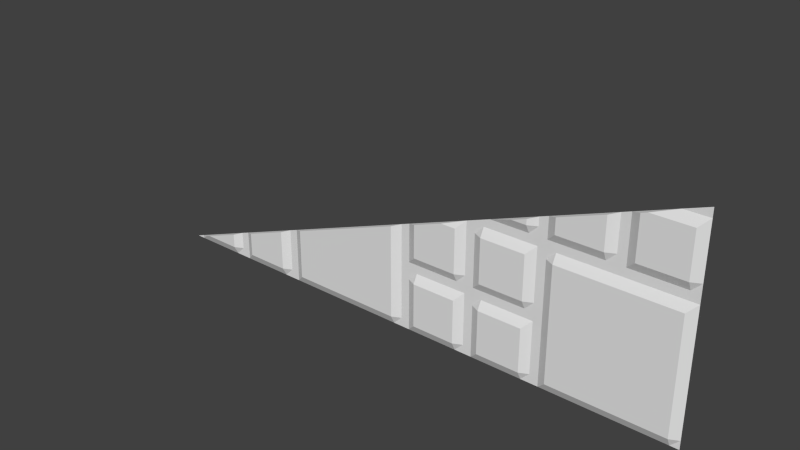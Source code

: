 # Source: med1_7_slice96high.blend  (saved by Blender 2.76.0; exported with 4.5.12 LTS)
import bpy
from mathutils import Matrix  # noqa: F401  (used for matrix-valued properties, if any)

bpy.ops.wm.read_factory_settings(use_empty=True)
scene = bpy.context.scene
scene.name = 'Scene'

# ---- collections
col_collection_1 = bpy.data.collections.new('Collection 1'); scene.collection.children.link(col_collection_1)

# ---- materials (node trees are filled in below, after node groups)
mat_med1_7 = bpy.data.materials.new('med1_7')
mat_med1_7.alpha_threshold = 0.0
mat_med1_7.use_transparent_shadow = False
mat_med1_7.roughness = 0.5
mat_med1_7.specular_intensity = 0.0

# ---- material node trees

# ---- world
world_world = bpy.data.worlds.new('World'); scene.world = world_world
world_world.color = (0.05088, 0.05088, 0.05088)
world_world.use_sun_shadow = False
world_world.sun_shadow_jitter_overblur = 0.0
world_world.cycles.sampling_method = 'MANUAL'
world_world.cycles.sample_map_resolution = 256

# ---- meshes
me_med1_7 = bpy.data.meshes.new('med1_7')
me_med1_7.from_pydata([(-1.24, 1.28, -1.28), (-0.68, 1.28, -1.28), (-0.56, 1.28, -1.28), (-0.04, 1.28, -1.28), (0.08, 1.28, -1.28), (0.6, 1.28, -0.68), (0.6, 1.28, -0.64), (0.6, 1.28, -1.28), (0.72, 1.28, -0.68), (0.72, 1.28, -0.64), (0.72, 1.28, -1.28), (1.24, 1.28, -0.68), (1.24, 1.28, -0.64), (1.24, 1.28, -1.28), (-1.28, 1.28, -1.28), (1.28, 1.28, -1.28), (-0.64, 1.28, -1.28), (0.0, 1.28, -1.28), (0.64, 1.28, -1.28), (1.28, 1.28, -0.64), (0.64, 1.28, -0.64), (0.04, 1.28, -1.28), (0.68, 1.28, -1.28), (0.68, 1.28, -0.64), (-0.6, 1.28, -1.28), (1.28, 1.28, -0.68), (0.64, 1.28, -0.68), (0.68, 1.28, -0.68), (0.6, 1.26, -0.6), (0.72, 1.26, -0.6), (1.24, 1.26, -0.6), (1.28, 1.28, -0.6), (0.64, 1.28, -0.6), (0.68, 1.28, -0.6), (0.6, 1.26, -0.72), (0.72, 1.26, -0.72), (1.24, 1.26, -0.72), (1.28, 1.28, -0.72), (0.64, 1.28, -0.72), (0.68, 1.28, -0.72), (-0.68, 1.26, -1.24), (-0.56, 1.26, -1.24), (-0.04, 1.26, -1.24), (0.08, 1.26, -1.24), (0.6, 1.26, -1.24), (0.72, 1.26, -1.24), (1.24, 1.26, -1.24), (1.28, 1.28, -1.24), (-0.64, 1.28, -1.24), (0.0, 1.28, -1.24), (0.64, 1.28, -1.24), (0.04, 1.28, -1.24), (0.68, 1.28, -1.24), (-0.6, 1.28, -1.24), (-1.2, 1.28, -1.28), (-0.88, 1.28, -1.28), (-0.88, 1.26, -1.24), (-1.0, 1.26, -1.24), (-1.0, 1.28, -1.28), (1.24, 1.26, -0.4), (1.28, 1.28, -0.4), (-0.04, 1.26, -0.92), (0.08, 1.26, -0.92), (0.6, 1.26, -0.92), (0.72, 1.26, -0.92), (1.24, 1.26, -0.92), (1.28, 1.28, -0.92), (0.0, 1.28, -0.92), (0.64, 1.28, -0.92), (0.04, 1.28, -0.92), (0.68, 1.28, -0.92), (-0.56, 1.26, -1.04), (-0.04, 1.26, -1.04), (0.08, 1.26, -1.04), (0.6, 1.26, -1.04), (0.72, 1.26, -1.04), (1.24, 1.26, -1.04), (1.28, 1.28, -1.04), (-0.64, 1.28, -1.04), (0.0, 1.28, -1.04), (0.64, 1.28, -1.04), (0.04, 1.28, -1.04), (0.68, 1.28, -1.04), (-0.6, 1.28, -1.04), (-0.24, 1.28, -1.28), (-0.24, 1.26, -1.24), (-0.24, 1.26, -0.92), (-0.24, 1.26, -1.04), (-0.36, 1.26, -1.24), (-0.36, 1.26, -1.04), (-0.36, 1.28, -1.28), (0.4, 1.28, -0.68), (0.4, 1.28, -1.28), (0.4, 1.26, -0.72), (0.4, 1.26, -1.24), (0.4, 1.26, -0.92), (0.4, 1.26, -1.04), (0.28, 1.26, -0.72), (0.28, 1.26, -1.24), (0.28, 1.26, -0.92), (0.28, 1.26, -1.04), (0.28, 1.28, -1.28), (1.04, 1.28, -0.68), (1.04, 1.28, -0.64), (1.04, 1.28, -1.28), (1.04, 1.26, -0.6), (1.04, 1.26, -0.72), (1.04, 1.26, -1.24), (1.04, 1.26, -0.92), (1.04, 1.26, -1.04), (0.92, 1.28, -0.68), (0.92, 1.28, -0.64), (0.92, 1.26, -0.6), (0.92, 1.26, -0.72), (0.92, 1.26, -1.24), (0.92, 1.26, -0.92), (0.92, 1.26, -1.04), (0.92, 1.28, -1.28), (0.96, 1.28, -1.28), (1.0, 1.28, -1.28), (1.0, 1.28, -0.68), (0.96, 1.28, -0.68), (1.0, 1.28, -0.64), (0.96, 1.28, -0.64), (1.0, 1.28, -0.6), (0.96, 1.28, -0.6), (1.0, 1.26, -0.72), (0.96, 1.26, -0.72), (1.0, 1.26, -1.24), (0.96, 1.26, -1.24), (1.0, 1.26, -0.92), (0.96, 1.26, -0.92), (1.0, 1.26, -1.04), (0.96, 1.26, -1.04), (0.32, 1.28, -1.28), (0.36, 1.28, -1.28), (0.36, 1.28, -0.68), (0.32, 1.28, -0.68), (0.36, 1.28, -0.72), (0.32, 1.28, -0.72), (0.36, 1.28, -1.24), (0.32, 1.28, -1.24), (0.36, 1.28, -0.92), (0.32, 1.28, -0.92), (0.36, 1.28, -1.04), (0.32, 1.28, -1.04), (-0.32, 1.28, -1.28), (-0.28, 1.28, -1.28), (-0.28, 1.26, -1.24), (-0.32, 1.26, -1.24), (-0.28, 1.26, -0.92), (-0.32, 1.26, -0.92), (-0.28, 1.26, -1.04), (-0.32, 1.26, -1.04), (-0.96, 1.28, -1.28), (-0.92, 1.28, -1.28), (-0.92, 1.28, -1.24), (-0.96, 1.28, -1.24), (1.24, 1.28, -0.36), (1.28, 1.28, -0.36), (1.28, 1.28, -0.32), (-0.04, 1.26, -1.0), (-0.04, 1.26, -0.96), (0.08, 1.28, -1.0), (0.08, 1.28, -0.96), (0.6, 1.28, -1.0), (0.6, 1.28, -0.96), (0.72, 1.26, -1.0), (0.72, 1.26, -0.96), (1.24, 1.26, -1.0), (1.24, 1.26, -0.96), (1.28, 1.28, -1.0), (1.28, 1.28, -0.96), (0.0, 1.28, -1.0), (0.0, 1.28, -0.96), (0.64, 1.28, -1.0), (0.64, 1.28, -0.96), (0.04, 1.28, -1.0), (0.04, 1.28, -0.96), (0.68, 1.28, -1.0), (0.68, 1.28, -0.96), (-0.24, 1.26, -1.0), (-0.24, 1.26, -0.96), (-0.36, 1.26, -1.0), (-0.36, 1.26, -0.96), (0.4, 1.28, -1.0), (0.4, 1.28, -0.96), (0.28, 1.28, -1.0), (0.28, 1.28, -0.96), (1.04, 1.26, -1.0), (1.04, 1.26, -0.96), (0.92, 1.26, -1.0), (0.92, 1.26, -0.96), (0.96, 1.26, -1.0), (0.96, 1.26, -0.96), (1.0, 1.26, -1.0), (1.0, 1.26, -0.96), (0.32, 1.28, -1.0), (0.32, 1.28, -0.96), (0.36, 1.28, -1.0), (0.36, 1.28, -0.96), (-0.32, 1.26, -1.0), (-0.32, 1.26, -0.96), (-0.28, 1.26, -1.0), (-0.28, 1.26, -0.96), (0.96, 1.28, -0.44), (-1.24, 1.28, -1.265), (0.0, 1.28, -0.8), (1.067, 1.26, -0.4), (-1.0, 1.26, -1.175), (0.2133, 1.26, -0.72), (1.04, 1.26, -0.41), (0.6, 1.26, -0.575), (0.36, 1.28, -0.665), (-1.173, 1.26, -1.24), (-0.6, 1.28, -1.025), (-0.24, 1.26, -0.89), (1.173, 1.28, -0.36), (0.72, 1.26, -0.53), (0.64, 1.28, -0.56), (-1.2, 1.265, -1.25), (-0.36, 1.26, -0.935), (0.04, 1.28, -0.785), (-0.04, 1.26, -0.815), (0.28, 1.272, -0.695), (0.5333, 1.26, -0.6), (1.24, 1.28, -0.335), (1.0, 1.28, -0.425), (0.92, 1.26, -0.455), (-0.56, 1.26, -1.01), (0.08, 1.26, -0.77), (-0.92, 1.28, -1.145), (-0.5333, 1.26, -1.0), (0.68, 1.28, -0.545), (-0.68, 1.26, -1.055), (-0.28, 1.26, -0.905), (-0.96, 1.28, -1.16), (-0.88, 1.26, -1.13), (0.4, 1.28, -0.65), (-0.4267, 1.26, -0.96), (0.4267, 1.28, -0.64)], [], [(91, 5, 6, 240, 238), (93, 34, 5, 91), (27, 8, 9, 23), (39, 35, 8, 27), (102, 11, 12, 103), (106, 36, 11, 102), (5, 26, 20, 6), (11, 25, 19, 12), (26, 27, 23, 20), (38, 39, 27, 26), (36, 37, 25, 11), (34, 38, 26, 5), (23, 9, 29, 33), (103, 12, 30, 105), (20, 23, 33, 32), (12, 19, 31, 30), (6, 20, 32, 28), (63, 68, 38, 34), (61, 67, 207, 223), (65, 66, 37, 36), (67, 69, 222, 207), (68, 70, 39, 38), (108, 65, 36, 106), (70, 64, 35, 39), (95, 63, 34, 93), (69, 62, 230, 222), (86, 61, 223, 216), (55, 1, 40, 56), (24, 2, 41, 53), (84, 3, 42, 85), (21, 4, 43, 51), (92, 7, 44, 94), (22, 10, 45, 52), (104, 13, 46, 107), (16, 24, 53, 48), (18, 22, 52, 50), (17, 21, 51, 49), (13, 15, 47, 46), (1, 16, 48, 40), (3, 17, 49, 42), (7, 18, 50, 44), (0, 54, 220, 206), (155, 55, 56, 156), (54, 58, 57, 214, 220), (28, 32, 219, 212), (30, 31, 60, 59), (32, 33, 233, 219), (105, 30, 59, 208, 211), (33, 29, 218, 233), (182, 162, 61, 86), (178, 164, 62, 69), (186, 166, 63, 95), (180, 168, 64, 70), (190, 170, 65, 108), (176, 180, 70, 68), (174, 178, 69, 67), (170, 172, 66, 65), (162, 174, 67, 61), (166, 176, 68, 63), (44, 50, 80, 74), (42, 49, 79, 72), (40, 48, 78, 234), (46, 47, 77, 76), (49, 51, 81, 79), (50, 52, 82, 80), (48, 53, 83, 78), (107, 46, 76, 109), (52, 45, 75, 82), (94, 44, 74, 96), (51, 43, 73, 81), (85, 42, 72, 87), (53, 41, 71, 83), (56, 40, 234, 237), (156, 56, 237, 231), (148, 85, 87, 152), (204, 182, 86, 150), (147, 84, 85, 148), (150, 86, 216, 235), (2, 90, 88, 41), (41, 88, 89, 71), (140, 94, 96, 144), (200, 186, 95, 142), (135, 92, 94, 140), (142, 95, 93, 138), (138, 93, 91, 136), (136, 91, 238, 213), (62, 99, 97, 210, 230), (4, 101, 98, 43), (164, 188, 99, 62), (43, 98, 100, 73), (128, 107, 109, 132), (196, 190, 108, 130), (124, 105, 211, 227), (119, 104, 107, 128), (130, 108, 106, 126), (122, 103, 105, 124), (126, 106, 102, 120), (120, 102, 103, 122), (8, 110, 111, 9), (35, 113, 110, 8), (9, 111, 112, 29), (64, 115, 113, 35), (10, 117, 114, 45), (29, 112, 228, 218), (168, 192, 115, 64), (45, 114, 116, 75), (110, 121, 123, 111), (121, 120, 122, 123), (113, 127, 121, 110), (127, 126, 120, 121), (111, 123, 125, 112), (123, 122, 124, 125), (115, 131, 127, 113), (131, 130, 126, 127), (117, 118, 129, 114), (118, 119, 128, 129), (112, 125, 205, 228), (125, 124, 227, 205), (192, 194, 131, 115), (194, 196, 130, 131), (114, 129, 133, 116), (129, 128, 132, 133), (97, 139, 137, 224), (139, 138, 136, 137), (99, 143, 139, 97), (143, 142, 138, 139), (101, 134, 141, 98), (134, 135, 140, 141), (188, 198, 143, 99), (198, 200, 142, 143), (98, 141, 145, 100), (141, 140, 144, 145), (90, 146, 149, 88), (146, 147, 148, 149), (184, 202, 151, 221), (202, 204, 150, 151), (88, 149, 153, 89), (149, 148, 152, 153), (57, 157, 236, 209), (157, 156, 231, 236), (58, 154, 157, 57), (154, 155, 156, 157), (59, 60, 159, 158), (158, 159, 160, 226), (153, 152, 203, 201), (201, 203, 204, 202), (89, 153, 201, 183), (183, 201, 202, 184), (145, 144, 199, 197), (197, 199, 200, 198), (100, 145, 197, 187), (187, 197, 198, 188), (133, 132, 195, 193), (193, 195, 196, 194), (116, 133, 193, 191), (191, 193, 194, 192), (75, 116, 191, 167), (167, 191, 192, 168), (132, 109, 189, 195), (195, 189, 190, 196), (73, 100, 187, 163), (163, 187, 188, 164), (144, 96, 185, 199), (199, 185, 186, 200), (71, 89, 183, 232, 229), (152, 87, 181, 203), (203, 181, 182, 204), (74, 80, 175, 165), (165, 175, 176, 166), (72, 79, 173, 161), (161, 173, 174, 162), (76, 77, 171, 169), (169, 171, 172, 170), (79, 81, 177, 173), (173, 177, 178, 174), (80, 82, 179, 175), (175, 179, 180, 176), (109, 76, 169, 189), (189, 169, 170, 190), (82, 75, 167, 179), (179, 167, 168, 180), (96, 74, 165, 185), (185, 165, 166, 186), (81, 73, 163, 177), (177, 163, 164, 178), (87, 72, 161, 181), (181, 161, 162, 182), (83, 71, 229, 215), (221, 239, 184), (235, 151, 150), (239, 232, 183, 184), (206, 14, 0), (215, 78, 83), (226, 217, 158), (217, 208, 59, 158), (224, 210, 97), (213, 137, 136), (209, 214, 57), (212, 225, 28), (225, 240, 6, 28), (208, 217, 227, 211), (218, 228, 205, 233), (219, 240, 225, 212), (137, 222, 230, 210, 224), (221, 151, 235, 216, 223, 207, 215, 229, 232, 239), (237, 234, 78, 231), (220, 214, 209, 236, 206)])
_uv = me_med1_7.uv_layers.new(name='UVMap')
_uv.uv.foreach_set('vector', [0.6563, 0.2344, 0.7344, 0.2344, 0.7344, 0.25, 0.6667, 0.25, 0.6563, 0.2461, 0.6563, 0.2187, 0.7344, 0.2187, 0.7344, 0.2344, 0.6563, 0.2344, 0.7656, 0.2344, 0.7813, 0.2344, 0.7813, 0.25, 0.7656, 0.25, 0.7656, 0.2187, 0.7813, 0.2187, 0.7813, 0.2344, 0.7656, 0.2344, 0.9062, 0.2344, 0.9844, 0.2344, 0.9844, 0.25, 0.9062, 0.25, 0.9062, 0.2187, 0.9844, 0.2187, 0.9844, 0.2344, 0.9062, 0.2344, 0.7344, 0.2344, 0.75, 0.2344, 0.75, 0.25, 0.7344, 0.25, 0.9844, 0.2344, 1.0, 0.2344, 1.0, 0.25, 0.9844, 0.25, 0.75, 0.2344, 0.7656, 0.2344, 0.7656, 0.25, 0.75, 0.25, 0.75, 0.2187, 0.7656, 0.2187, 0.7656, 0.2344, 0.75, 0.2344, 0.9844, 0.2187, 1.0, 0.2187, 1.0, 0.2344, 0.9844, 0.2344, 0.7344, 0.2187, 0.75, 0.2187, 0.75, 0.2344, 0.7344, 0.2344, 0.7656, 0.25, 0.7813, 0.25, 0.7813, 0.2656, 0.7656, 0.2656, 0.9062, 0.25, 0.9844, 0.25, 0.9844, 0.2656, 0.9062, 0.2656, 0.75, 0.25, 0.7656, 0.25, 0.7656, 0.2656, 0.75, 0.2656, 0.9844, 0.25, 1.0, 0.25, 1.0, 0.2656, 0.9844, 0.2656, 0.7344, 0.25, 0.75, 0.25, 0.75, 0.2656, 0.7344, 0.2656, 0.7344, 0.1406, 0.75, 0.1406, 0.75, 0.2187, 0.7344, 0.2187, 0.4844, 0.1406, 0.5, 0.1406, 0.5, 0.1875, 0.4844, 0.1816, 0.9844, 0.1406, 1.0, 0.1406, 1.0, 0.2187, 0.9844, 0.2187, 0.5, 0.1406, 0.5156, 0.1406, 0.5156, 0.1934, 0.5, 0.1875, 0.75, 0.1406, 0.7656, 0.1406, 0.7656, 0.2187, 0.75, 0.2187, 0.9062, 0.1406, 0.9844, 0.1406, 0.9844, 0.2187, 0.9062, 0.2187, 0.7656, 0.1406, 0.7813, 0.1406, 0.7813, 0.2187, 0.7656, 0.2187, 0.6563, 0.1406, 0.7344, 0.1406, 0.7344, 0.2187, 0.6563, 0.2187, 0.5156, 0.1406, 0.5312, 0.1406, 0.5312, 0.1992, 0.5156, 0.1934, 0.4063, 0.1406, 0.4844, 0.1406, 0.4844, 0.1816, 0.4063, 0.1523, 0.1563, 0.0, 0.2344, 0.0, 0.2344, 0.01562, 0.1563, 0.01562, 0.2656, 0.0, 0.2812, 0.0, 0.2812, 0.01562, 0.2656, 0.01562, 0.4063, 0.0, 0.4844, 0.0, 0.4844, 0.01562, 0.4063, 0.01562, 0.5156, 0.0, 0.5312, 0.0, 0.5312, 0.01562, 0.5156, 0.01562, 0.6563, 0.0, 0.7344, 0.0, 0.7344, 0.01562, 0.6563, 0.01562, 0.7656, 0.0, 0.7813, 0.0, 0.7813, 0.01562, 0.7656, 0.01562, 0.9062, 0.0, 0.9844, 0.0, 0.9844, 0.01562, 0.9062, 0.01562, 0.25, 0.0, 0.2656, 0.0, 0.2656, 0.01562, 0.25, 0.01562, 0.75, 0.0, 0.7656, 0.0, 0.7656, 0.01562, 0.75, 0.01562, 0.5, 0.0, 0.5156, 0.0, 0.5156, 0.01562, 0.5, 0.01562, 0.9844, 0.0, 1.0, 0.0, 1.0, 0.01562, 0.9844, 0.01562, 0.2344, 0.0, 0.25, 0.0, 0.25, 0.01562, 0.2344, 0.01562, 0.4844, 0.0, 0.5, 0.0, 0.5, 0.01562, 0.4844, 0.01562, 0.7344, 0.0, 0.75, 0.0, 0.75, 0.01562, 0.7344, 0.01562, 0.01563, 0.0, 0.03125, 0.0, 0.03125, 0.01172, 0.01563, 0.005859, 0.1406, 0.0, 0.1563, 0.0, 0.1563, 0.01562, 0.1406, 0.01562, 0.03125, 0.0, 0.1094, 0.0, 0.1094, 0.01562, 0.04167, 0.01562, 0.03125, 0.01172, 0.7344, 0.2656, 0.75, 0.2656, 0.75, 0.2813, 0.7344, 0.2754, 0.9844, 0.2656, 1.0, 0.2656, 1.0, 0.3438, 0.9844, 0.3438, 0.75, 0.2656, 0.7656, 0.2656, 0.7656, 0.2871, 0.75, 0.2813, 0.9062, 0.2656, 0.9844, 0.2656, 0.9844, 0.3438, 0.9167, 0.3438, 0.9062, 0.3398, 0.7656, 0.2656, 0.7813, 0.2656, 0.7813, 0.293, 0.7656, 0.2871, 0.4063, 0.125, 0.4844, 0.125, 0.4844, 0.1406, 0.4063, 0.1406, 0.5156, 0.125, 0.5312, 0.125, 0.5312, 0.1406, 0.5156, 0.1406, 0.6562, 0.125, 0.7344, 0.125, 0.7344, 0.1406, 0.6563, 0.1406, 0.7656, 0.125, 0.7812, 0.125, 0.7813, 0.1406, 0.7656, 0.1406, 0.9062, 0.125, 0.9844, 0.125, 0.9844, 0.1406, 0.9062, 0.1406, 0.75, 0.125, 0.7656, 0.125, 0.7656, 0.1406, 0.75, 0.1406, 0.5, 0.125, 0.5156, 0.125, 0.5156, 0.1406, 0.5, 0.1406, 0.9844, 0.125, 1.0, 0.125, 1.0, 0.1406, 0.9844, 0.1406, 0.4844, 0.125, 0.5, 0.125, 0.5, 0.1406, 0.4844, 0.1406, 0.7344, 0.125, 0.75, 0.125, 0.75, 0.1406, 0.7344, 0.1406, 0.7344, 0.01562, 0.75, 0.01562, 0.75, 0.09375, 0.7344, 0.09375, 0.4844, 0.01562, 0.5, 0.01562, 0.5, 0.09375, 0.4844, 0.09375, 0.2344, 0.01562, 0.25, 0.01562, 0.25, 0.09375, 0.2344, 0.08789, 0.9844, 0.01562, 1.0, 0.01562, 1.0, 0.09375, 0.9844, 0.09375, 0.5, 0.01562, 0.5156, 0.01562, 0.5156, 0.09375, 0.5, 0.09375, 0.75, 0.01562, 0.7656, 0.01562, 0.7656, 0.09375, 0.75, 0.09375, 0.25, 0.01562, 0.2656, 0.01562, 0.2656, 0.09375, 0.25, 0.09375, 0.9062, 0.01562, 0.9844, 0.01562, 0.9844, 0.09375, 0.9062, 0.09375, 0.7656, 0.01562, 0.7813, 0.01562, 0.7813, 0.09375, 0.7656, 0.09375, 0.6563, 0.01562, 0.7344, 0.01562, 0.7344, 0.09375, 0.6563, 0.09375, 0.5156, 0.01562, 0.5312, 0.01562, 0.5312, 0.09375, 0.5156, 0.09375, 0.4063, 0.01562, 0.4844, 0.01562, 0.4844, 0.09375, 0.4063, 0.09375, 0.2656, 0.01562, 0.2812, 0.01562, 0.2812, 0.09375, 0.2656, 0.09375, 0.1563, 0.01562, 0.2344, 0.01562, 0.2344, 0.08789, 0.1563, 0.05859, 0.1406, 0.01562, 0.1563, 0.01562, 0.1563, 0.05859, 0.1406, 0.05273, 0.3906, 0.01562, 0.4063, 0.01562, 0.4063, 0.09375, 0.3906, 0.09375, 0.3906, 0.125, 0.4063, 0.125, 0.4063, 0.1406, 0.3906, 0.1406, 0.3906, 0.0, 0.4063, 0.0, 0.4063, 0.01562, 0.3906, 0.01562, 0.3906, 0.1406, 0.4063, 0.1406, 0.4063, 0.1523, 0.3906, 0.1465, 0.2812, 0.0, 0.3594, 0.0, 0.3594, 0.01562, 0.2812, 0.01562, 0.2812, 0.01562, 0.3594, 0.01562, 0.3594, 0.09375, 0.2812, 0.09375, 0.6406, 0.01562, 0.6563, 0.01562, 0.6563, 0.09375, 0.6406, 0.09375, 0.6406, 0.125, 0.6562, 0.125, 0.6563, 0.1406, 0.6406, 0.1406, 0.6406, 0.0, 0.6563, 0.0, 0.6563, 0.01562, 0.6406, 0.01562, 0.6406, 0.1406, 0.6563, 0.1406, 0.6563, 0.2187, 0.6406, 0.2187, 0.6406, 0.2187, 0.6563, 0.2187, 0.6563, 0.2344, 0.6406, 0.2344, 0.6406, 0.2344, 0.6563, 0.2344, 0.6563, 0.2461, 0.6406, 0.2402, 0.5312, 0.1406, 0.6094, 0.1406, 0.6094, 0.2187, 0.5833, 0.2187, 0.5312, 0.1992, 0.5312, 0.0, 0.6094, 0.0, 0.6094, 0.01562, 0.5312, 0.01562, 0.5312, 0.125, 0.6094, 0.125, 0.6094, 0.1406, 0.5312, 0.1406, 0.5312, 0.01562, 0.6094, 0.01562, 0.6094, 0.09375, 0.5312, 0.09375, 0.8906, 0.01562, 0.9062, 0.01562, 0.9062, 0.09375, 0.8906, 0.09375, 0.8906, 0.125, 0.9062, 0.125, 0.9062, 0.1406, 0.8906, 0.1406, 0.8906, 0.2656, 0.9062, 0.2656, 0.9062, 0.3398, 0.8906, 0.334, 0.8906, 0.0, 0.9062, 0.0, 0.9062, 0.01562, 0.8906, 0.01562, 0.8906, 0.1406, 0.9062, 0.1406, 0.9062, 0.2187, 0.8906, 0.2187, 0.8906, 0.25, 0.9062, 0.25, 0.9062, 0.2656, 0.8906, 0.2656, 0.8906, 0.2187, 0.9062, 0.2187, 0.9062, 0.2344, 0.8906, 0.2344, 0.8906, 0.2344, 0.9062, 0.2344, 0.9062, 0.25, 0.8906, 0.25, 0.7813, 0.2344, 0.8594, 0.2344, 0.8594, 0.25, 0.7813, 0.25, 0.7813, 0.2187, 0.8594, 0.2187, 0.8594, 0.2344, 0.7813, 0.2344, 0.7813, 0.25, 0.8594, 0.25, 0.8594, 0.2656, 0.7813, 0.2656, 0.7813, 0.1406, 0.8594, 0.1406, 0.8594, 0.2187, 0.7813, 0.2187, 0.7813, 0.0, 0.8594, 0.0, 0.8594, 0.01562, 0.7813, 0.01562, 0.7813, 0.2656, 0.8594, 0.2656, 0.8594, 0.3223, 0.7813, 0.293, 0.7812, 0.125, 0.8594, 0.125, 0.8594, 0.1406, 0.7813, 0.1406, 0.7813, 0.01562, 0.8594, 0.01562, 0.8594, 0.09375, 0.7813, 0.09375, 0.8594, 0.2344, 0.875, 0.2344, 0.875, 0.25, 0.8594, 0.25, 0.875, 0.2344, 0.8906, 0.2344, 0.8906, 0.25, 0.875, 0.25, 0.8594, 0.2187, 0.875, 0.2187, 0.875, 0.2344, 0.8594, 0.2344, 0.875, 0.2187, 0.8906, 0.2187, 0.8906, 0.2344, 0.875, 0.2344, 0.8594, 0.25, 0.875, 0.25, 0.875, 0.2656, 0.8594, 0.2656, 0.875, 0.25, 0.8906, 0.25, 0.8906, 0.2656, 0.875, 0.2656, 0.8594, 0.1406, 0.875, 0.1406, 0.875, 0.2187, 0.8594, 0.2187, 0.875, 0.1406, 0.8906, 0.1406, 0.8906, 0.2187, 0.875, 0.2187, 0.8594, 0.0, 0.875, 0.0, 0.875, 0.01562, 0.8594, 0.01562, 0.875, 0.0, 0.8906, 0.0, 0.8906, 0.01562, 0.875, 0.01562, 0.8594, 0.2656, 0.875, 0.2656, 0.875, 0.3281, 0.8594, 0.3223, 0.875, 0.2656, 0.8906, 0.2656, 0.8906, 0.334, 0.875, 0.3281, 0.8594, 0.125, 0.875, 0.125, 0.875, 0.1406, 0.8594, 0.1406, 0.875, 0.125, 0.8906, 0.125, 0.8906, 0.1406, 0.875, 0.1406, 0.8594, 0.01562, 0.875, 0.01562, 0.875, 0.09375, 0.8594, 0.09375, 0.875, 0.01562, 0.8906, 0.01562, 0.8906, 0.09375, 0.875, 0.09375, 0.6094, 0.2187, 0.625, 0.2187, 0.625, 0.2344, 0.6094, 0.2285, 0.625, 0.2187, 0.6406, 0.2187, 0.6406, 0.2344, 0.625, 0.2344, 0.6094, 0.1406, 0.625, 0.1406, 0.625, 0.2187, 0.6094, 0.2187, 0.625, 0.1406, 0.6406, 0.1406, 0.6406, 0.2187, 0.625, 0.2187, 0.6094, 0.0, 0.625, 0.0, 0.625, 0.01562, 0.6094, 0.01562, 0.625, 0.0, 0.6406, 0.0, 0.6406, 0.01562, 0.625, 0.01562, 0.6094, 0.125, 0.625, 0.125, 0.625, 0.1406, 0.6094, 0.1406, 0.625, 0.125, 0.6406, 0.125, 0.6406, 0.1406, 0.625, 0.1406, 0.6094, 0.01562, 0.625, 0.01562, 0.625, 0.09375, 0.6094, 0.09375, 0.625, 0.01562, 0.6406, 0.01562, 0.6406, 0.09375, 0.625, 0.09375, 0.3594, 0.0, 0.375, 0.0, 0.375, 0.01562, 0.3594, 0.01562, 0.375, 0.0, 0.3906, 0.0, 0.3906, 0.01562, 0.375, 0.01562, 0.3594, 0.125, 0.375, 0.125, 0.375, 0.1406, 0.3594, 0.1348, 0.375, 0.125, 0.3906, 0.125, 0.3906, 0.1406, 0.375, 0.1406, 0.3594, 0.01562, 0.375, 0.01562, 0.375, 0.09375, 0.3594, 0.09375, 0.375, 0.01562, 0.3906, 0.01562, 0.3906, 0.09375, 0.375, 0.09375, 0.1094, 0.01562, 0.125, 0.01562, 0.125, 0.04687, 0.1094, 0.04102, 0.125, 0.01562, 0.1406, 0.01562, 0.1406, 0.05273, 0.125, 0.04687, 0.1094, 0.0, 0.125, 0.0, 0.125, 0.01562, 0.1094, 0.01562, 0.125, 0.0, 0.1406, 0.0, 0.1406, 0.01562, 0.125, 0.01562, 0.9844, 0.3438, 1.0, 0.3438, 1.0, 0.3594, 0.9844, 0.3594, 0.9844, 0.3594, 1.0, 0.3594, 1.0, 0.375, 0.9844, 0.3691, 0.375, 0.09375, 0.3906, 0.09375, 0.3906, 0.1094, 0.375, 0.1094, 0.375, 0.1094, 0.3906, 0.1094, 0.3906, 0.125, 0.375, 0.125, 0.3594, 0.09375, 0.375, 0.09375, 0.375, 0.1094, 0.3594, 0.1094, 0.3594, 0.1094, 0.375, 0.1094, 0.375, 0.125, 0.3594, 0.125, 0.625, 0.09375, 0.6406, 0.09375, 0.6406, 0.1094, 0.625, 0.1094, 0.625, 0.1094, 0.6406, 0.1094, 0.6406, 0.125, 0.625, 0.125, 0.6094, 0.09375, 0.625, 0.09375, 0.625, 0.1094, 0.6094, 0.1094, 0.6094, 0.1094, 0.625, 0.1094, 0.625, 0.125, 0.6094, 0.125, 0.875, 0.09375, 0.8906, 0.09375, 0.8906, 0.1094, 0.875, 0.1094, 0.875, 0.1094, 0.8906, 0.1094, 0.8906, 0.125, 0.875, 0.125, 0.8594, 0.09375, 0.875, 0.09375, 0.875, 0.1094, 0.8594, 0.1094, 0.8594, 0.1094, 0.875, 0.1094, 0.875, 0.125, 0.8594, 0.125, 0.7813, 0.09375, 0.8594, 0.09375, 0.8594, 0.1094, 0.7812, 0.1094, 0.7812, 0.1094, 0.8594, 0.1094, 0.8594, 0.125, 0.7812, 0.125, 0.8906, 0.09375, 0.9062, 0.09375, 0.9062, 0.1094, 0.8906, 0.1094, 0.8906, 0.1094, 0.9062, 0.1094, 0.9062, 0.125, 0.8906, 0.125, 0.5312, 0.09375, 0.6094, 0.09375, 0.6094, 0.1094, 0.5312, 0.1094, 0.5312, 0.1094, 0.6094, 0.1094, 0.6094, 0.125, 0.5312, 0.125, 0.6406, 0.09375, 0.6563, 0.09375, 0.6562, 0.1094, 0.6406, 0.1094, 0.6406, 0.1094, 0.6562, 0.1094, 0.6562, 0.125, 0.6406, 0.125, 0.2812, 0.09375, 0.3594, 0.09375, 0.3594, 0.1094, 0.2917, 0.1094, 0.2812, 0.1055, 0.3906, 0.09375, 0.4063, 0.09375, 0.4063, 0.1094, 0.3906, 0.1094, 0.3906, 0.1094, 0.4063, 0.1094, 0.4063, 0.125, 0.3906, 0.125, 0.7344, 0.09375, 0.75, 0.09375, 0.75, 0.1094, 0.7344, 0.1094, 0.7344, 0.1094, 0.75, 0.1094, 0.75, 0.125, 0.7344, 0.125, 0.4844, 0.09375, 0.5, 0.09375, 0.5, 0.1094, 0.4844, 0.1094, 0.4844, 0.1094, 0.5, 0.1094, 0.5, 0.125, 0.4844, 0.125, 0.9844, 0.09375, 1.0, 0.09375, 1.0, 0.1094, 0.9844, 0.1094, 0.9844, 0.1094, 1.0, 0.1094, 1.0, 0.125, 0.9844, 0.125, 0.5, 0.09375, 0.5156, 0.09375, 0.5156, 0.1094, 0.5, 0.1094, 0.5, 0.1094, 0.5156, 0.1094, 0.5156, 0.125, 0.5, 0.125, 0.75, 0.09375, 0.7656, 0.09375, 0.7656, 0.1094, 0.75, 0.1094, 0.75, 0.1094, 0.7656, 0.1094, 0.7656, 0.125, 0.75, 0.125, 0.9062, 0.09375, 0.9844, 0.09375, 0.9844, 0.1094, 0.9062, 0.1094, 0.9062, 0.1094, 0.9844, 0.1094, 0.9844, 0.125, 0.9062, 0.125, 0.7656, 0.09375, 0.7813, 0.09375, 0.7812, 0.1094, 0.7656, 0.1094, 0.7656, 0.1094, 0.7812, 0.1094, 0.7812, 0.125, 0.7656, 0.125, 0.6563, 0.09375, 0.7344, 0.09375, 0.7344, 0.1094, 0.6562, 0.1094, 0.6562, 0.1094, 0.7344, 0.1094, 0.7344, 0.125, 0.6562, 0.125, 0.5156, 0.09375, 0.5312, 0.09375, 0.5312, 0.1094, 0.5156, 0.1094, 0.5156, 0.1094, 0.5312, 0.1094, 0.5312, 0.125, 0.5156, 0.125, 0.4063, 0.09375, 0.4844, 0.09375, 0.4844, 0.1094, 0.4063, 0.1094, 0.4063, 0.1094, 0.4844, 0.1094, 0.4844, 0.125, 0.4063, 0.125, 0.2656, 0.09375, 0.2812, 0.09375, 0.2812, 0.1055, 0.2656, 0.09961, 0.3594, 0.1348, 0.3333, 0.125, 0.3594, 0.125, 0.3906, 0.1465, 0.375, 0.1406, 0.3906, 0.1406, 0.3333, 0.125, 0.2917, 0.1094, 0.3594, 0.1094, 0.3594, 0.125, 0.01563, 0.005859, 0.0, 0.0, 0.01563, 0.0, 0.2656, 0.09961, 0.25, 0.09375, 0.2656, 0.09375, 0.9844, 0.3691, 0.9583, 0.3594, 0.9844, 0.3594, 0.9583, 0.3594, 0.9167, 0.3438, 0.9844, 0.3438, 0.9844, 0.3594, 0.6094, 0.2285, 0.5833, 0.2187, 0.6094, 0.2187, 0.6406, 0.2402, 0.625, 0.2344, 0.6406, 0.2344, 0.1094, 0.04102, 0.04167, 0.01562, 0.1094, 0.01562, 0.7344, 0.2754, 0.7083, 0.2656, 0.7344, 0.2656, 0.7083, 0.2656, 0.6667, 0.25, 0.7344, 0.25, 0.7344, 0.2656, 0.9167, 0.3438, 0.9583, 0.3594, 0.8906, 0.334, 0.9062, 0.3398, 0.7813, 0.293, 0.8594, 0.3223, 0.875, 0.3281, 0.7656, 0.2871, 0.75, 0.2813, 0.6667, 0.25, 0.7083, 0.2656, 0.7344, 0.2754, 0.625, 0.2344, 0.5156, 0.1934, 0.5312, 0.1992, 0.5833, 0.2187, 0.6094, 0.2285, 0.3594, 0.1348, 0.375, 0.1406, 0.3906, 0.1465, 0.4063, 0.1523, 0.4844, 0.1816, 0.5, 0.1875, 0.2656, 0.09961, 0.2812, 0.1055, 0.2917, 0.1094, 0.3333, 0.125, 0.1563, 0.05859, 0.2344, 0.08789, 0.25, 0.09375, 0.1406, 0.05273, 0.03125, 0.01172, 0.04167, 0.01562, 0.1094, 0.04102, 0.125, 0.04687, 0.01563, 0.005859])
_ca = me_med1_7.color_attributes.new('Col', 'BYTE_COLOR', 'CORNER')
_ca.data.foreach_set('color', [0.2122, 0.0, 0.0, 1.0, 0.2122, 0.0, 0.0, 1.0, 0.2122, 0.0, 0.0, 1.0, 0.2122, 0.0, 0.0, 1.0, 0.2122, 0.0, 0.0, 1.0, 0.2122, 0.0, 0.0, 1.0, 0.2122, 0.0, 0.0, 1.0, 0.2122, 0.0, 0.0, 1.0, 0.2122, 0.0, 0.0, 1.0, 0.2122, 0.0, 0.0, 1.0, 0.2122, 0.0, 0.0, 1.0, 0.2122, 0.0, 0.0, 1.0, 0.2122, 0.0, 0.0, 1.0, 0.2122, 0.0, 0.0, 1.0, 0.2122, 0.0, 0.0, 1.0, 0.2122, 0.0, 0.0, 1.0, 0.2122, 0.0, 0.0, 1.0, 0.2122, 0.0, 0.0, 1.0, 0.2122, 0.0, 0.0, 1.0, 0.2122, 0.0, 0.0, 1.0, 0.2122, 0.0, 0.0, 1.0, 0.2122, 0.0, 0.0, 1.0, 0.2122, 0.0, 0.0, 1.0, 0.2122, 0.0, 0.0, 1.0, 0.2122, 0.0, 0.0, 1.0, 0.2122, 0.0, 0.0, 1.0, 0.2122, 0.0, 0.0, 1.0, 0.2122, 0.0, 0.0, 1.0, 0.2122, 0.0, 0.0, 1.0, 0.2122, 0.0, 0.0, 1.0, 0.2122, 0.0, 0.0, 1.0, 0.2122, 0.0, 0.0, 1.0, 0.2122, 0.0, 0.0, 1.0, 0.2122, 0.0, 0.0, 1.0, 0.2122, 0.0, 0.0, 1.0, 0.2122, 0.0, 0.0, 1.0, 0.2122, 0.0, 0.0, 1.0, 0.2122, 0.0, 0.0, 1.0, 0.2122, 0.0, 0.0, 1.0, 0.2122, 0.0, 0.0, 1.0, 0.2122, 0.0, 0.0, 1.0, 0.2122, 0.0, 0.0, 1.0, 0.2122, 0.0, 0.0, 1.0, 0.2122, 0.0, 0.0, 1.0, 0.2122, 0.0, 0.0, 1.0, 0.2122, 0.0, 0.0, 1.0, 0.2122, 0.0, 0.0, 1.0, 0.2122, 0.0, 0.0, 1.0, 0.2122, 0.0, 0.0, 1.0, 0.2122, 0.0, 0.0, 1.0, 0.2122, 0.0, 0.0, 1.0, 0.2122, 0.0, 0.0, 1.0, 0.2122, 0.0, 0.0, 1.0, 0.2122, 0.0, 0.0, 1.0, 0.2122, 0.0, 0.0, 1.0, 0.2122, 0.0, 0.0, 1.0, 0.2122, 0.0, 0.0, 1.0, 0.2122, 0.0, 0.0, 1.0, 0.2122, 0.0, 0.0, 1.0, 0.2122, 0.0, 0.0, 1.0, 0.2122, 0.0, 0.0, 1.0, 0.2122, 0.0, 0.0, 1.0, 0.2122, 0.0, 0.0, 1.0, 0.2122, 0.0, 0.0, 1.0, 0.2122, 0.0, 0.0, 1.0, 0.2122, 0.0, 0.0, 1.0, 0.2122, 0.0, 0.0, 1.0, 0.2122, 0.0, 0.0, 1.0, 0.2122, 0.0, 0.0, 1.0, 0.2122, 0.0, 0.0, 1.0, 0.2122, 0.0, 0.0, 1.0, 0.2122, 0.0, 0.0, 1.0, 0.2122, 0.0, 0.0, 1.0, 0.2122, 0.0, 0.0, 1.0, 0.2122, 0.0, 0.0, 1.0, 0.2122, 0.0, 0.0, 1.0, 0.2122, 0.0, 0.0, 1.0, 0.2122, 0.0, 0.0, 1.0, 0.2122, 0.0, 0.0, 1.0, 0.2122, 0.0, 0.0, 1.0, 0.2122, 0.0, 0.0, 1.0, 0.2122, 0.0, 0.0, 1.0, 0.2122, 0.0, 0.0, 1.0, 0.2122, 0.0, 0.0, 1.0, 0.2122, 0.0, 0.0, 1.0, 0.2122, 0.0, 0.0, 1.0, 0.2122, 0.0, 0.0, 1.0, 0.2122, 0.0, 0.0, 1.0, 0.2122, 0.0, 0.0, 1.0, 0.2122, 0.0, 0.0, 1.0, 0.2122, 0.0, 0.0, 1.0, 0.2122, 0.0, 0.0, 1.0, 0.2122, 0.0, 0.0, 1.0, 0.2122, 0.0, 0.0, 1.0, 0.2122, 0.0, 0.0, 1.0, 0.2122, 0.0, 0.0, 1.0, 0.2122, 0.0, 0.0, 1.0, 0.2122, 0.0, 0.0, 1.0, 0.2122, 0.0, 0.0, 1.0, 0.2122, 0.0, 0.0, 1.0, 0.2122, 0.0, 0.0, 1.0, 0.2122, 0.0, 0.0, 1.0, 0.2122, 0.0, 0.0, 1.0, 0.2122, 0.0, 0.0, 1.0, 0.2122, 0.0, 0.0, 1.0, 0.2122, 0.0, 0.0, 1.0, 0.2122, 0.0, 0.0, 1.0, 0.2122, 0.0, 0.0, 1.0, 0.2122, 0.0, 0.0, 1.0, 0.2122, 0.0, 0.0, 1.0, 0.2122, 0.0, 0.0, 1.0, 0.2122, 0.0, 0.0, 1.0, 0.2122, 0.0, 0.0, 1.0, 0.2122, 0.0, 0.0, 1.0, 0.2122, 0.0, 0.0, 1.0, 0.2122, 0.0, 0.0, 1.0, 0.2122, 0.0, 0.0, 1.0, 0.2122, 0.0, 0.0, 1.0, 0.2122, 0.0, 0.0, 1.0, 0.2122, 0.0, 0.0, 1.0, 0.2122, 0.0, 0.0, 1.0, 0.2122, 0.0, 0.0, 1.0, 0.2122, 0.0, 0.0, 1.0, 0.2122, 0.0, 0.0, 1.0, 0.2122, 0.0, 0.0, 1.0, 0.2122, 0.0, 0.0, 1.0, 0.2122, 0.0, 0.0, 1.0, 0.2122, 0.0, 0.0, 1.0, 0.2122, 0.0, 0.0, 1.0, 0.2122, 0.0, 0.0, 1.0, 0.2122, 0.0, 0.0, 1.0, 0.2122, 0.0, 0.0, 1.0, 0.2122, 0.0, 0.0, 1.0, 0.2122, 0.0, 0.0, 1.0, 0.2122, 0.0, 0.0, 1.0, 0.2122, 0.0, 0.0, 1.0, 0.2122, 0.0, 0.0, 1.0, 0.2122, 0.0, 0.0, 1.0, 0.2122, 0.0, 0.0, 1.0, 0.2122, 0.0, 0.0, 1.0, 0.2122, 0.0, 0.0, 1.0, 0.2122, 0.0, 0.0, 1.0, 0.2122, 0.0, 0.0, 1.0, 0.2122, 0.0, 0.0, 1.0, 0.2122, 0.0, 0.0, 1.0, 0.2122, 0.0, 0.0, 1.0, 0.2122, 0.0, 0.0, 1.0, 0.2122, 0.0, 0.0, 1.0, 0.2122, 0.0, 0.0, 1.0, 0.2122, 0.0, 0.0, 1.0, 0.2122, 0.0, 0.0, 1.0, 0.2122, 0.0, 0.0, 1.0, 0.2122, 0.0, 0.0, 1.0, 0.2122, 0.0, 0.0, 1.0, 0.2122, 0.0, 0.0, 1.0, 0.2122, 0.0, 0.0, 1.0, 0.2122, 0.0, 0.0, 1.0, 0.2122, 0.0, 0.0, 1.0, 0.2122, 0.0, 0.0, 1.0, 0.2122, 0.0, 0.0, 1.0, 0.2122, 0.0, 0.0, 1.0, 0.2122, 0.0, 0.0, 1.0, 0.2122, 0.0, 0.0, 1.0, 0.2122, 0.0, 0.0, 1.0, 0.2122, 0.0, 0.0, 1.0, 0.2122, 0.0, 0.0, 1.0, 0.2122, 0.0, 0.0, 1.0, 0.2122, 0.0, 0.0, 1.0, 0.2122, 0.0, 0.0, 1.0, 0.2122, 0.0, 0.0, 1.0, 0.2122, 0.0, 0.0, 1.0, 0.2122, 0.0, 0.0, 1.0, 0.2122, 0.0, 0.0, 1.0, 0.2122, 0.0, 0.0, 1.0, 0.2122, 0.0, 0.0, 1.0, 0.2122, 0.0, 0.0, 1.0, 0.2122, 0.0, 0.0, 1.0, 0.2122, 0.0, 0.0, 1.0, 0.2122, 0.0, 0.0, 1.0, 0.2122, 0.0, 0.0, 1.0, 0.2122, 0.0, 0.0, 1.0, 0.2122, 0.0, 0.0, 1.0, 0.2122, 0.0, 0.0, 1.0, 0.2122, 0.0, 0.0, 1.0, 0.2122, 0.0, 0.0, 1.0, 0.2122, 0.0, 0.0, 1.0, 0.2122, 0.0, 0.0, 1.0, 0.2122, 0.0, 0.0, 1.0, 0.2122, 0.0, 0.0, 1.0, 0.2122, 0.0, 0.0, 1.0, 0.2122, 0.0, 0.0, 1.0, 0.2122, 0.0, 0.0, 1.0, 0.2122, 0.0, 0.0, 1.0, 0.2122, 0.0, 0.0, 1.0, 0.2122, 0.0, 0.0, 1.0, 0.2122, 0.0, 0.0, 1.0, 0.2122, 0.0, 0.0, 1.0, 0.2122, 0.0, 0.0, 1.0, 0.2122, 0.0, 0.0, 1.0, 0.2122, 0.0, 0.0, 1.0, 0.2122, 0.0, 0.0, 1.0, 0.2122, 0.0, 0.0, 1.0, 0.2122, 0.0, 0.0, 1.0, 0.2122, 0.0, 0.0, 1.0, 0.2122, 0.0, 0.0, 1.0, 0.2122, 0.0, 0.0, 1.0, 0.2122, 0.0, 0.0, 1.0, 0.2122, 0.0, 0.0, 1.0, 0.2122, 0.0, 0.0, 1.0, 0.2122, 0.0, 0.0, 1.0, 0.2122, 0.0, 0.0, 1.0, 0.2122, 0.0, 0.0, 1.0, 0.2122, 0.0, 0.0, 1.0, 0.2122, 0.0, 0.0, 1.0, 0.2122, 0.0, 0.0, 1.0, 0.2122, 0.0, 0.0, 1.0, 0.2122, 0.0, 0.0, 1.0, 0.2122, 0.0, 0.0, 1.0, 0.2122, 0.0, 0.0, 1.0, 0.2122, 0.0, 0.0, 1.0, 0.2122, 0.0, 0.0, 1.0, 0.2122, 0.0, 0.0, 1.0, 0.2122, 0.0, 0.0, 1.0, 0.2122, 0.0, 0.0, 1.0, 0.2122, 0.0, 0.0, 1.0, 0.2122, 0.0, 0.0, 1.0, 0.2122, 0.0, 0.0, 1.0, 0.2122, 0.0, 0.0, 1.0, 0.2122, 0.0, 0.0, 1.0, 0.2122, 0.0, 0.0, 1.0, 0.2122, 0.0, 0.0, 1.0, 0.2122, 0.0, 0.0, 1.0, 0.2122, 0.0, 0.0, 1.0, 0.2122, 0.0, 0.0, 1.0, 0.2122, 0.0, 0.0, 1.0, 0.2122, 0.0, 0.0, 1.0, 0.2122, 0.0, 0.0, 1.0, 0.2122, 0.0, 0.0, 1.0, 0.2122, 0.0, 0.0, 1.0, 0.2122, 0.0, 0.0, 1.0, 0.2122, 0.0, 0.0, 1.0, 0.2122, 0.0, 0.0, 1.0, 0.2122, 0.0, 0.0, 1.0, 0.2122, 0.0, 0.0, 1.0, 0.2122, 0.0, 0.0, 1.0, 0.2122, 0.0, 0.0, 1.0, 0.2122, 0.0, 0.0, 1.0, 0.2122, 0.0, 0.0, 1.0, 0.2122, 0.0, 0.0, 1.0, 0.2122, 0.0, 0.0, 1.0, 0.2122, 0.0, 0.0, 1.0, 0.2122, 0.0, 0.0, 1.0, 0.2122, 0.0, 0.0, 1.0, 0.2122, 0.0, 0.0, 1.0, 0.2122, 0.0, 0.0, 1.0, 0.2122, 0.0, 0.0, 1.0, 0.2122, 0.0, 0.0, 1.0, 0.2122, 0.0, 0.0, 1.0, 0.2122, 0.0, 0.0, 1.0, 0.2122, 0.0, 0.0, 1.0, 0.2122, 0.0, 0.0, 1.0, 0.2122, 0.0, 0.0, 1.0, 0.2122, 0.0, 0.0, 1.0, 0.2122, 0.0, 0.0, 1.0, 0.2122, 0.0, 0.0, 1.0, 0.2122, 0.0, 0.0, 1.0, 0.2122, 0.0, 0.0, 1.0, 0.2122, 0.0, 0.0, 1.0, 0.2122, 0.0, 0.0, 1.0, 0.2122, 0.0, 0.0, 1.0, 0.2122, 0.0, 0.0, 1.0, 0.2122, 0.0, 0.0, 1.0, 0.2122, 0.0, 0.0, 1.0, 0.2122, 0.0, 0.0, 1.0, 0.2122, 0.0, 0.0, 1.0, 0.2122, 0.0, 0.0, 1.0, 0.2122, 0.0, 0.0, 1.0, 0.2122, 0.0, 0.0, 1.0, 0.2122, 0.0, 0.0, 1.0, 0.2122, 0.0, 0.0, 1.0, 0.2122, 0.0, 0.0, 1.0, 0.2122, 0.0, 0.0, 1.0, 0.2122, 0.0, 0.0, 1.0, 0.2122, 0.0, 0.0, 1.0, 0.2122, 0.0, 0.0, 1.0, 0.2122, 0.0, 0.0, 1.0, 0.2122, 0.0, 0.0, 1.0, 0.2122, 0.0, 0.0, 1.0, 0.2122, 0.0, 0.0, 1.0, 0.2122, 0.0, 0.0, 1.0, 0.2122, 0.0, 0.0, 1.0, 0.2122, 0.0, 0.0, 1.0, 0.2122, 0.0, 0.0, 1.0, 0.2122, 0.0, 0.0, 1.0, 0.2122, 0.0, 0.0, 1.0, 0.2122, 0.0, 0.0, 1.0, 0.2122, 0.0, 0.0, 1.0, 0.2122, 0.0, 0.0, 1.0, 0.2122, 0.0, 0.0, 1.0, 0.2122, 0.0, 0.0, 1.0, 0.2122, 0.0, 0.0, 1.0, 0.2122, 0.0, 0.0, 1.0, 0.2122, 0.0, 0.0, 1.0, 0.2122, 0.0, 0.0, 1.0, 0.2122, 0.0, 0.0, 1.0, 0.2122, 0.0, 0.0, 1.0, 0.2122, 0.0, 0.0, 1.0, 0.2122, 0.0, 0.0, 1.0, 0.2122, 0.0, 0.0, 1.0, 0.2122, 0.0, 0.0, 1.0, 0.2122, 0.0, 0.0, 1.0, 0.2122, 0.0, 0.0, 1.0, 0.2122, 0.0, 0.0, 1.0, 0.2122, 0.0, 0.0, 1.0, 0.2122, 0.0, 0.0, 1.0, 0.2122, 0.0, 0.0, 1.0, 0.2122, 0.0, 0.0, 1.0, 0.2122, 0.0, 0.0, 1.0, 0.2122, 0.0, 0.0, 1.0, 0.2122, 0.0, 0.0, 1.0, 0.2122, 0.0, 0.0, 1.0, 0.2122, 0.0, 0.0, 1.0, 0.2122, 0.0, 0.0, 1.0, 0.2122, 0.0, 0.0, 1.0, 0.2122, 0.0, 0.0, 1.0, 0.2122, 0.0, 0.0, 1.0, 0.2122, 0.0, 0.0, 1.0, 0.2122, 0.0, 0.0, 1.0, 0.2122, 0.0, 0.0, 1.0, 0.2122, 0.0, 0.0, 1.0, 0.2122, 0.0, 0.0, 1.0, 0.2122, 0.0, 0.0, 1.0, 0.2122, 0.0, 0.0, 1.0, 0.2122, 0.0, 0.0, 1.0, 0.2122, 0.0, 0.0, 1.0, 0.2122, 0.0, 0.0, 1.0, 0.2122, 0.0, 0.0, 1.0, 0.2122, 0.0, 0.0, 1.0, 0.2122, 0.0, 0.0, 1.0, 0.2122, 0.0, 0.0, 1.0, 0.2122, 0.0, 0.0, 1.0, 0.2122, 0.0, 0.0, 1.0, 0.2122, 0.0, 0.0, 1.0, 0.2122, 0.0, 0.0, 1.0, 0.2122, 0.0, 0.0, 1.0, 0.2122, 0.0, 0.0, 1.0, 0.2122, 0.0, 0.0, 1.0, 0.2122, 0.0, 0.0, 1.0, 0.2122, 0.0, 0.0, 1.0, 0.2122, 0.0, 0.0, 1.0, 0.2122, 0.0, 0.0, 1.0, 0.2122, 0.0, 0.0, 1.0, 0.2122, 0.0, 0.0, 1.0, 0.2122, 0.0, 0.0, 1.0, 0.2122, 0.0, 0.0, 1.0, 0.2122, 0.0, 0.0, 1.0, 0.2122, 0.0, 0.0, 1.0, 0.2122, 0.0, 0.0, 1.0, 0.2122, 0.0, 0.0, 1.0, 0.2122, 0.0, 0.0, 1.0, 0.2122, 0.0, 0.0, 1.0, 0.2122, 0.0, 0.0, 1.0, 0.2122, 0.0, 0.0, 1.0, 0.2122, 0.0, 0.0, 1.0, 0.2122, 0.0, 0.0, 1.0, 0.2122, 0.0, 0.0, 1.0, 0.2122, 0.0, 0.0, 1.0, 0.2122, 0.0, 0.0, 1.0, 0.2122, 0.0, 0.0, 1.0, 0.2122, 0.0, 0.0, 1.0, 0.2122, 0.0, 0.0, 1.0, 0.2122, 0.0, 0.0, 1.0, 0.2122, 0.0, 0.0, 1.0, 0.2122, 0.0, 0.0, 1.0, 0.2122, 0.0, 0.0, 1.0, 0.2122, 0.0, 0.0, 1.0, 0.2122, 0.0, 0.0, 1.0, 0.2122, 0.0, 0.0, 1.0, 0.2122, 0.0, 0.0, 1.0, 0.2122, 0.0, 0.0, 1.0, 0.2122, 0.0, 0.0, 1.0, 0.2122, 0.0, 0.0, 1.0, 0.2122, 0.0, 0.0, 1.0, 0.2122, 0.0, 0.0, 1.0, 0.2122, 0.0, 0.0, 1.0, 0.2122, 0.0, 0.0, 1.0, 0.2122, 0.0, 0.0, 1.0, 0.2122, 0.0, 0.0, 1.0, 0.2122, 0.0, 0.0, 1.0, 0.2122, 0.0, 0.0, 1.0, 0.2122, 0.0, 0.0, 1.0, 0.2122, 0.0, 0.0, 1.0, 0.2122, 0.0, 0.0, 1.0, 0.2122, 0.0, 0.0, 1.0, 0.2122, 0.0, 0.0, 1.0, 0.2122, 0.0, 0.0, 1.0, 0.2122, 0.0, 0.0, 1.0, 0.2122, 0.0, 0.0, 1.0, 0.2122, 0.0, 0.0, 1.0, 0.2122, 0.0, 0.0, 1.0, 0.2122, 0.0, 0.0, 1.0, 0.2122, 0.0, 0.0, 1.0, 0.2122, 0.0, 0.0, 1.0, 0.2122, 0.0, 0.0, 1.0, 0.2122, 0.0, 0.0, 1.0, 0.2122, 0.0, 0.0, 1.0, 0.2122, 0.0, 0.0, 1.0, 0.2122, 0.0, 0.0, 1.0, 0.2122, 0.0, 0.0, 1.0, 0.2122, 0.0, 0.0, 1.0, 0.2122, 0.0, 0.0, 1.0, 0.2122, 0.0, 0.0, 1.0, 0.2122, 0.0, 0.0, 1.0, 0.2122, 0.0, 0.0, 1.0, 0.2122, 0.0, 0.0, 1.0, 0.2122, 0.0, 0.0, 1.0, 0.2122, 0.0, 0.0, 1.0, 0.2122, 0.0, 0.0, 1.0, 0.2122, 0.0, 0.0, 1.0, 0.2122, 0.0, 0.0, 1.0, 0.2122, 0.0, 0.0, 1.0, 0.2122, 0.0, 0.0, 1.0, 0.2122, 0.0, 0.0, 1.0, 0.2122, 0.0, 0.0, 1.0, 0.2122, 0.0, 0.0, 1.0, 0.2122, 0.0, 0.0, 1.0, 0.2122, 0.0, 0.0, 1.0, 0.2122, 0.0, 0.0, 1.0, 0.2122, 0.0, 0.0, 1.0, 0.2122, 0.0, 0.0, 1.0, 0.2122, 0.0, 0.0, 1.0, 0.2122, 0.0, 0.0, 1.0, 0.2122, 0.0, 0.0, 1.0, 0.2122, 0.0, 0.0, 1.0, 0.2122, 0.0, 0.0, 1.0, 0.2122, 0.0, 0.0, 1.0, 0.2122, 0.0, 0.0, 1.0, 0.2122, 0.0, 0.0, 1.0, 0.2122, 0.0, 0.0, 1.0, 0.2122, 0.0, 0.0, 1.0, 0.2122, 0.0, 0.0, 1.0, 0.2122, 0.0, 0.0, 1.0, 0.2122, 0.0, 0.0, 1.0, 0.2122, 0.0, 0.0, 1.0, 0.2122, 0.0, 0.0, 1.0, 0.2122, 0.0, 0.0, 1.0, 0.2122, 0.0, 0.0, 1.0, 0.2122, 0.0, 0.0, 1.0, 0.2122, 0.0, 0.0, 1.0, 0.2122, 0.0, 0.0, 1.0, 0.2122, 0.0, 0.0, 1.0, 0.2122, 0.0, 0.0, 1.0, 0.2122, 0.0, 0.0, 1.0, 0.2122, 0.0, 0.0, 1.0, 0.2122, 0.0, 0.0, 1.0, 0.2122, 0.0, 0.0, 1.0, 0.2122, 0.0, 0.0, 1.0, 0.2122, 0.0, 0.0, 1.0, 0.2122, 0.0, 0.0, 1.0, 0.2122, 0.0, 0.0, 1.0, 0.2122, 0.0, 0.0, 1.0, 0.2122, 0.0, 0.0, 1.0, 0.2122, 0.0, 0.0, 1.0, 0.2122, 0.0, 0.0, 1.0, 0.2122, 0.0, 0.0, 1.0, 0.2122, 0.0, 0.0, 1.0, 0.2122, 0.0, 0.0, 1.0, 0.2122, 0.0, 0.0, 1.0, 0.2122, 0.0, 0.0, 1.0, 0.2122, 0.0, 0.0, 1.0, 0.2122, 0.0, 0.0, 1.0, 0.2122, 0.0, 0.0, 1.0, 0.2122, 0.0, 0.0, 1.0, 0.2122, 0.0, 0.0, 1.0, 0.2122, 0.0, 0.0, 1.0, 0.2122, 0.0, 0.0, 1.0, 0.2122, 0.0, 0.0, 1.0, 0.2122, 0.0, 0.0, 1.0, 0.2122, 0.0, 0.0, 1.0, 0.2122, 0.0, 0.0, 1.0, 0.2122, 0.0, 0.0, 1.0, 0.2122, 0.0, 0.0, 1.0, 0.2122, 0.0, 0.0, 1.0, 0.2122, 0.0, 0.0, 1.0, 0.2122, 0.0, 0.0, 1.0, 0.2122, 0.0, 0.0, 1.0, 0.2122, 0.0, 0.0, 1.0, 0.2122, 0.0, 0.0, 1.0, 0.2122, 0.0, 0.0, 1.0, 0.2122, 0.0, 0.0, 1.0, 0.2122, 0.0, 0.0, 1.0, 0.2122, 0.0, 0.0, 1.0, 0.2122, 0.0, 0.0, 1.0, 0.2122, 0.0, 0.0, 1.0, 0.2122, 0.0, 0.0, 1.0, 0.2122, 0.0, 0.0, 1.0, 0.2122, 0.0, 0.0, 1.0, 0.2122, 0.0, 0.0, 1.0, 0.2122, 0.0, 0.0, 1.0, 0.2122, 0.0, 0.0, 1.0, 0.2122, 0.0, 0.0, 1.0, 0.2122, 0.0, 0.0, 1.0, 0.2122, 0.0, 0.0, 1.0, 0.2122, 0.0, 0.0, 1.0, 0.2122, 0.0, 0.0, 1.0, 0.2122, 0.0, 0.0, 1.0, 0.2122, 0.0, 0.0, 1.0, 0.2122, 0.0, 0.0, 1.0, 0.2122, 0.0, 0.0, 1.0, 0.2122, 0.0, 0.0, 1.0, 0.2122, 0.0, 0.0, 1.0, 0.2122, 0.0, 0.0, 1.0, 0.2122, 0.0, 0.0, 1.0, 0.2122, 0.0, 0.0, 1.0, 0.2122, 0.0, 0.0, 1.0, 0.2122, 0.0, 0.0, 1.0, 0.2122, 0.0, 0.0, 1.0, 0.2122, 0.0, 0.0, 1.0, 0.2122, 0.0, 0.0, 1.0, 0.2122, 0.0, 0.0, 1.0, 0.2122, 0.0, 0.0, 1.0, 0.2122, 0.0, 0.0, 1.0, 0.2122, 0.0, 0.0, 1.0, 0.2122, 0.0, 0.0, 1.0, 0.2122, 0.0, 0.0, 1.0, 0.2122, 0.0, 0.0, 1.0, 0.2122, 0.0, 0.0, 1.0, 0.2122, 0.0, 0.0, 1.0, 0.2122, 0.0, 0.0, 1.0, 0.2122, 0.0, 0.0, 1.0, 0.2122, 0.0, 0.0, 1.0, 0.2122, 0.0, 0.0, 1.0, 0.2122, 0.0, 0.0, 1.0, 0.2122, 0.0, 0.0, 1.0, 0.2122, 0.0, 0.0, 1.0, 0.2122, 0.0, 0.0, 1.0, 0.2122, 0.0, 0.0, 1.0, 0.2122, 0.0, 0.0, 1.0, 0.2122, 0.0, 0.0, 1.0, 0.2122, 0.0, 0.0, 1.0, 0.2122, 0.0, 0.0, 1.0, 0.2122, 0.0, 0.0, 1.0, 0.2122, 0.0, 0.0, 1.0, 0.2122, 0.0, 0.0, 1.0, 0.2122, 0.0, 0.0, 1.0, 0.2122, 0.0, 0.0, 1.0, 0.2122, 0.0, 0.0, 1.0, 0.2122, 0.0, 0.0, 1.0, 0.2122, 0.0, 0.0, 1.0, 0.2122, 0.0, 0.0, 1.0, 0.2122, 0.0, 0.0, 1.0, 0.2122, 0.0, 0.0, 1.0, 0.2122, 0.0, 0.0, 1.0, 0.2122, 0.0, 0.0, 1.0, 0.2122, 0.0, 0.0, 1.0, 0.2122, 0.0, 0.0, 1.0, 0.2122, 0.0, 0.0, 1.0, 0.2122, 0.0, 0.0, 1.0, 0.2122, 0.0, 0.0, 1.0, 0.2122, 0.0, 0.0, 1.0, 0.2122, 0.0, 0.0, 1.0, 0.2122, 0.0, 0.0, 1.0, 0.2122, 0.0, 0.0, 1.0, 0.2122, 0.0, 0.0, 1.0, 0.2122, 0.0, 0.0, 1.0, 0.2122, 0.0, 0.0, 1.0, 0.2122, 0.0, 0.0, 1.0, 0.2122, 0.0, 0.0, 1.0, 0.2122, 0.0, 0.0, 1.0, 0.2122, 0.0, 0.0, 1.0, 0.2122, 0.0, 0.0, 1.0, 0.2122, 0.0, 0.0, 1.0, 0.2122, 0.0, 0.0, 1.0, 0.2122, 0.0, 0.0, 1.0, 0.2122, 0.0, 0.0, 1.0, 0.2122, 0.0, 0.0, 1.0, 0.2122, 0.0, 0.0, 1.0, 0.2122, 0.0, 0.0, 1.0, 0.2122, 0.0, 0.0, 1.0, 0.2122, 0.0, 0.0, 1.0, 0.2122, 0.0, 0.0, 1.0, 0.2122, 0.0, 0.0, 1.0, 0.2122, 0.0, 0.0, 1.0, 0.2122, 0.0, 0.0, 1.0, 0.2122, 0.0, 0.0, 1.0, 0.2122, 0.0, 0.0, 1.0, 0.2122, 0.0, 0.0, 1.0, 0.2122, 0.0, 0.0, 1.0, 0.2122, 0.0, 0.0, 1.0, 0.2122, 0.0, 0.0, 1.0, 0.2122, 0.0, 0.0, 1.0, 0.2122, 0.0, 0.0, 1.0, 0.2122, 0.0, 0.0, 1.0, 0.2122, 0.0, 0.0, 1.0, 0.2122, 0.0, 0.0, 1.0, 0.2122, 0.0, 0.0, 1.0, 0.2122, 0.0, 0.0, 1.0, 0.2122, 0.0, 0.0, 1.0, 0.2122, 0.0, 0.0, 1.0, 0.2122, 0.0, 0.0, 1.0, 0.2122, 0.0, 0.0, 1.0, 0.2122, 0.0, 0.0, 1.0, 0.2122, 0.0, 0.0, 1.0, 0.2122, 0.0, 0.0, 1.0, 0.2122, 0.0, 0.0, 1.0, 0.2122, 0.0, 0.0, 1.0, 0.2122, 0.0, 0.0, 1.0, 0.2122, 0.0, 0.0, 1.0, 0.2122, 0.0, 0.0, 1.0, 0.2122, 0.0, 0.0, 1.0, 0.2122, 0.0, 0.0, 1.0, 0.2122, 0.0, 0.0, 1.0, 0.2122, 0.0, 0.0, 1.0, 0.2122, 0.0, 0.0, 1.0, 0.2122, 0.0, 0.0, 1.0, 0.2122, 0.0, 0.0, 1.0, 0.2122, 0.0, 0.0, 1.0, 0.2122, 0.0, 0.0, 1.0, 0.2122, 0.0, 0.0, 1.0, 0.2122, 0.0, 0.0, 1.0, 0.2122, 0.0, 0.0, 1.0, 0.2122, 0.0, 0.0, 1.0, 0.2122, 0.0, 0.0, 1.0, 0.2122, 0.0, 0.0, 1.0, 0.2122, 0.0, 0.0, 1.0, 0.2122, 0.0, 0.0, 1.0, 0.2122, 0.0, 0.0, 1.0, 0.2122, 0.0, 0.0, 1.0, 0.2122, 0.0, 0.0, 1.0, 0.2122, 0.0, 0.0, 1.0, 0.2122, 0.0, 0.0, 1.0, 0.2122, 0.0, 0.0, 1.0, 0.2122, 0.0, 0.0, 1.0, 0.2122, 0.0, 0.0, 1.0, 0.2122, 0.0, 0.0, 1.0, 0.2122, 0.0, 0.0, 1.0, 0.2122, 0.0, 0.0, 1.0, 0.2122, 0.0, 0.0, 1.0, 0.2122, 0.0, 0.0, 1.0, 0.2122, 0.0, 0.0, 1.0, 0.2122, 0.0, 0.0, 1.0, 0.2122, 0.0, 0.0, 1.0, 0.2122, 0.0, 0.0, 1.0, 0.2122, 0.0, 0.0, 1.0, 0.2122, 0.0, 0.0, 1.0, 0.2122, 0.0, 0.0, 1.0, 0.2122, 0.0, 0.0, 1.0, 0.2122, 0.0, 0.0, 1.0, 0.2122, 0.0, 0.0, 1.0, 0.2122, 0.0, 0.0, 1.0, 0.2122, 0.0, 0.0, 1.0, 0.2122, 0.0, 0.0, 1.0, 0.2122, 0.0, 0.0, 1.0, 0.2122, 0.0, 0.0, 1.0, 0.2122, 0.0, 0.0, 1.0, 0.2122, 0.0, 0.0, 1.0, 0.2122, 0.0, 0.0, 1.0, 0.2122, 0.0, 0.0, 1.0, 0.2122, 0.0, 0.0, 1.0, 0.2122, 0.0, 0.0, 1.0, 0.2122, 0.0, 0.0, 1.0, 0.2122, 0.0, 0.0, 1.0, 0.2122, 0.0, 0.0, 1.0, 0.2122, 0.0, 0.0, 1.0, 0.2122, 0.0, 0.0, 1.0, 0.2122, 0.0, 0.0, 1.0, 0.2122, 0.0, 0.0, 1.0, 0.2122, 0.0, 0.0, 1.0, 0.2122, 0.0, 0.0, 1.0, 0.2122, 0.0, 0.0, 1.0, 0.2122, 0.0, 0.0, 1.0, 0.2122, 0.0, 0.0, 1.0, 0.2122, 0.0, 0.0, 1.0, 0.2122, 0.0, 0.0, 1.0, 0.2122, 0.0, 0.0, 1.0, 0.2122, 0.0, 0.0, 1.0, 0.2122, 0.0, 0.0, 1.0, 0.2122, 0.0, 0.0, 1.0, 0.2122, 0.0, 0.0, 1.0, 0.2122, 0.0, 0.0, 1.0, 0.2122, 0.0, 0.0, 1.0, 0.2122, 0.0, 0.0, 1.0, 0.2122, 0.0, 0.0, 1.0, 0.2122, 0.0, 0.0, 1.0, 0.2122, 0.0, 0.0, 1.0, 0.2122, 0.0, 0.0, 1.0, 0.2122, 0.0, 0.0, 1.0, 0.2122, 0.0, 0.0, 1.0, 0.2122, 0.0, 0.0, 1.0, 0.2122, 0.0, 0.0, 1.0, 0.2122, 0.0, 0.0, 1.0, 0.2122, 0.0, 0.0, 1.0, 0.2122, 0.0, 0.0, 1.0, 0.2122, 0.0, 0.0, 1.0, 0.2122, 0.0, 0.0, 1.0, 0.2122, 0.0, 0.0, 1.0, 0.2122, 0.0, 0.0, 1.0, 0.2122, 0.0, 0.0, 1.0, 0.2122, 0.0, 0.0, 1.0, 0.2122, 0.0, 0.0, 1.0, 0.2122, 0.0, 0.0, 1.0, 0.2122, 0.0, 0.0, 1.0, 0.2122, 0.0, 0.0, 1.0, 0.2122, 0.0, 0.0, 1.0, 0.2122, 0.0, 0.0, 1.0, 0.2122, 0.0, 0.0, 1.0, 0.2122, 0.0, 0.0, 1.0, 0.2122, 0.0, 0.0, 1.0, 0.2122, 0.0, 0.0, 1.0, 0.2122, 0.0, 0.0, 1.0, 0.2122, 0.0, 0.0, 1.0, 0.2122, 0.0, 0.0, 1.0, 0.2122, 0.0, 0.0, 1.0, 0.2122, 0.0, 0.0, 1.0, 0.2122, 0.0, 0.0, 1.0, 0.2122, 0.0, 0.0, 1.0, 0.2122, 0.0, 0.0, 1.0, 0.2122, 0.0, 0.0, 1.0, 0.2122, 0.0, 0.0, 1.0, 0.2122, 0.0, 0.0, 1.0, 0.2122, 0.0, 0.0, 1.0, 0.2122, 0.0, 0.0, 1.0, 0.2122, 0.0, 0.0, 1.0, 0.2122, 0.0, 0.0, 1.0, 0.2122, 0.0, 0.0, 1.0, 0.2122, 0.0, 0.0, 1.0, 0.2122, 0.0, 0.0, 1.0, 0.2122, 0.0, 0.0, 1.0, 0.2122, 0.0, 0.0, 1.0, 0.2122, 0.0, 0.0, 1.0, 0.2122, 0.0, 0.0, 1.0, 0.2122, 0.0, 0.0, 1.0, 0.2122, 0.0, 0.0, 1.0, 0.2122, 0.0, 0.0, 1.0, 0.2122, 0.0, 0.0, 1.0, 0.2122, 0.0, 0.0, 1.0, 0.2122, 0.0, 0.0, 1.0, 0.2122, 0.0, 0.0, 1.0, 0.2122, 0.0, 0.0, 1.0, 0.2122, 0.0, 0.0, 1.0, 0.2122, 0.0, 0.0, 1.0, 0.2122, 0.0, 0.0, 1.0, 0.2122, 0.0, 0.0, 1.0, 0.2122, 0.0, 0.0, 1.0, 0.2122, 0.0, 0.0, 1.0, 0.2122, 0.0, 0.0, 1.0, 0.2122, 0.0, 0.0, 1.0, 0.2122, 0.0, 0.0, 1.0, 0.2122, 0.0, 0.0, 1.0, 0.2122, 0.0, 0.0, 1.0, 0.2122, 0.0, 0.0, 1.0, 0.2122, 0.0, 0.0, 1.0, 0.2122, 0.0, 0.0, 1.0, 0.2122, 0.0, 0.0, 1.0, 0.2122, 0.0, 0.0, 1.0, 0.2122, 0.0, 0.0, 1.0, 0.2122, 0.0, 0.0, 1.0, 0.2122, 0.0, 0.0, 1.0, 0.2122, 0.0, 0.0, 1.0, 0.2122, 0.0, 0.0, 1.0, 0.2122, 0.0, 0.0, 1.0, 0.2122, 0.0, 0.0, 1.0, 0.2122, 0.0, 0.0, 1.0, 0.2122, 0.0, 0.0, 1.0, 0.2122, 0.0, 0.0, 1.0, 0.2122, 0.0, 0.0, 1.0, 0.2122, 0.0, 0.0, 1.0, 0.2122, 0.0, 0.0, 1.0, 0.2122, 0.0, 0.0, 1.0, 0.2122, 0.0, 0.0, 1.0, 0.2122, 0.0, 0.0, 1.0, 0.2122, 0.0, 0.0, 1.0, 0.2122, 0.0, 0.0, 1.0, 0.2122, 0.0, 0.0, 1.0, 0.2122, 0.0, 0.0, 1.0, 0.2122, 0.0, 0.0, 1.0, 0.2122, 0.0, 0.0, 1.0, 0.2122, 0.0, 0.0, 1.0, 0.2122, 0.0, 0.0, 1.0, 0.2122, 0.0, 0.0, 1.0, 0.2122, 0.0, 0.0, 1.0, 0.2122, 0.0, 0.0, 1.0, 0.2122, 0.0, 0.0, 1.0, 0.2122, 0.0, 0.0, 1.0, 0.2122, 0.0, 0.0, 1.0, 0.2122, 0.0, 0.0, 1.0, 0.2122, 0.0, 0.0, 1.0, 0.2122, 0.0, 0.0, 1.0, 0.2122, 0.0, 0.0, 1.0, 0.2122, 0.0, 0.0, 1.0, 0.2122, 0.0, 0.0, 1.0, 0.2122, 0.0, 0.0, 1.0, 0.2122, 0.0, 0.0, 1.0, 0.2122, 0.0, 0.0, 1.0, 0.2122, 0.0, 0.0, 1.0, 0.2122, 0.0, 0.0, 1.0, 0.2122, 0.0, 0.0, 1.0, 0.2122, 0.0, 0.0, 1.0, 0.2122, 0.0, 0.0, 1.0, 0.2122, 0.0, 0.0, 1.0, 0.2122, 0.0, 0.0, 1.0, 0.2122, 0.0, 0.0, 1.0, 0.2122, 0.0, 0.0, 1.0, 0.2122, 0.0, 0.0, 1.0, 0.2122, 0.0, 0.0, 1.0, 0.2122, 0.0, 0.0, 1.0, 0.2122, 0.0, 0.0, 1.0, 0.2122, 0.0, 0.0, 1.0, 0.2122, 0.0, 0.0, 1.0, 0.2122, 0.0, 0.0, 1.0, 0.2122, 0.0, 0.0, 1.0, 0.2122, 0.0, 0.0, 1.0, 0.2122, 0.0, 0.0, 1.0, 0.2122, 0.0, 0.0, 1.0, 0.2122, 0.0, 0.0, 1.0, 0.2122, 0.0, 0.0, 1.0, 0.2122, 0.0, 0.0, 1.0, 0.2122, 0.0, 0.0, 1.0, 0.2122, 0.0, 0.0, 1.0, 0.2122, 0.0, 0.0, 1.0, 0.2122, 0.0, 0.0, 1.0, 0.2122, 0.0, 0.0, 1.0, 0.2122, 0.0, 0.0, 1.0, 0.2122, 0.0, 0.0, 1.0, 0.2122, 0.0, 0.0, 1.0, 0.2122, 0.0, 0.0, 1.0, 0.2122, 0.0, 0.0, 1.0, 0.2122, 0.0, 0.0, 1.0, 0.2122, 0.0, 0.0, 1.0, 0.2122, 0.0, 0.0, 1.0, 0.2122, 0.0, 0.0, 1.0, 0.2122, 0.0, 0.0, 1.0])
me_med1_7.materials.append(mat_med1_7)
me_med1_7.use_remesh_preserve_volume = False
me_med1_7.use_remesh_preserve_attributes = False
me_med1_7.use_mirror_vertex_groups = False
me_med1_7.update()

# ---- objects
ob_med1_7_slice96high_mesh = bpy.data.objects.new('med1_7_slice96high_mesh', me_med1_7)

# ---- transforms, parenting, visibility, modifiers, constraints
ob_med1_7_slice96high_mesh.location = (0.0, 0.0, 0.0)
ob_med1_7_slice96high_mesh.lineart.crease_threshold = 0.0

# ---- collection membership
col_collection_1.objects.link(ob_med1_7_slice96high_mesh)

# ---- scene / render settings (as saved in the file)
scene.frame_start = 1; scene.frame_end = 2; scene.frame_set(1)
scene.render.engine = 'BLENDER_EEVEE_NEXT'
scene.render.resolution_percentage = 50
scene.render.dither_intensity = 0.0
scene.cycles.use_denoising = False
scene.cycles.samples = 10
scene.cycles.sampling_pattern = 'TABULATED_SOBOL'
scene.cycles.light_sampling_threshold = 0.0
scene.cycles.use_adaptive_sampling = False
scene.cycles.use_light_tree = False
scene.cycles.blur_glossy = 0.0
scene.cycles.pixel_filter_type = 'GAUSSIAN'
scene.cycles.sample_clamp_indirect = 0.0
scene.view_settings.view_transform = 'Standard'
bpy.context.view_layer.update()

# ---- added for rendering (the .blend has no active camera and no usable light): camera, sun
cam_auto = bpy.data.cameras.new('AutoCamera')
cam_auto.lens = 50.0
cam_auto.sensor_width = 36.0
cam_auto.clip_end = 1000.0
ob_auto_camera = bpy.data.objects.new('AutoCamera', cam_auto)
scene.collection.objects.link(ob_auto_camera)
ob_auto_camera.location = (2.52971, -1.76565, 1.22377)
ob_auto_camera.rotation_euler = (1.09748, -7.21219e-08, 0.694738)
scene.camera = ob_auto_camera
light_auto_sun = bpy.data.lights.new('AutoSun', 'SUN')
light_auto_sun.energy = 3.0
light_auto_sun.angle = 0.0523599
ob_auto_sun = bpy.data.objects.new('AutoSun', light_auto_sun)
scene.collection.objects.link(ob_auto_sun)
ob_auto_sun.rotation_euler = (0.872665, 0.174533, 0.523599)
bpy.context.view_layer.update()
